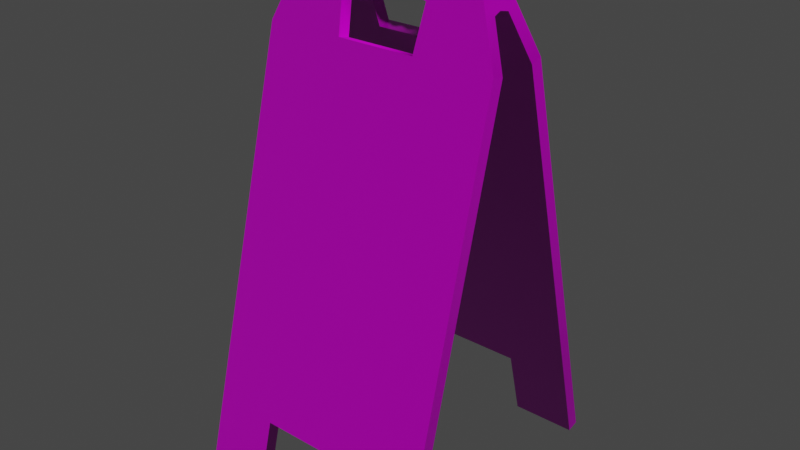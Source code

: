 # Source: WetFloorSign_01_1k.blend  (saved by Blender 2.93.20; exported with 4.5.12 LTS)
import bpy
from mathutils import Matrix  # noqa: F401  (used for matrix-valued properties, if any)

bpy.ops.wm.read_factory_settings(use_empty=True)
scene = bpy.context.scene
scene.name = 'Scene'

# ---- collections
col_wetfloorsign_01 = bpy.data.collections.new('WetFloorSign_01'); scene.collection.children.link(col_wetfloorsign_01)

# ---- images (referenced by path relative to the original .blend; pixels are not part of the script)
import os
ASSET_DIR = os.environ.get("B2B_ASSET_DIR", "")  # directory of the original .blend (textures are referenced by path, not embedded)
HERE = os.path.dirname(os.path.abspath(__file__))  # packed textures are extracted next to this script under _unpacked/

def load_image(name, relpath, width, height, colorspace="sRGB"):
    """Load a texture the original file referenced (path relative to the .blend, or extracted next to this script)."""
    p = next((c for c in (os.path.join(HERE, relpath), os.path.join(ASSET_DIR, relpath)) if relpath and os.path.exists(c)), "")
    if p:
        img = bpy.data.images.load(p, check_existing=True)
        img.name = name
    else:  # same state as the original file: an image datablock whose file is absent (Cycles renders it pink)
        img = bpy.data.images.new(name, width, height)
        img.source = "FILE"
        img.filepath = "//" + (relpath or name)
    img.colorspace_settings.name = colorspace
    return img
img_wetfloorsign_01_diff_png = load_image('WetFloorSign_01_diff.png', 'textures/WetFloorSign_01_diff_1k.jpg', 1024, 1024, 'sRGB')
img_wetfloorsign_01_metallic_png = load_image('WetFloorSign_01_metallic.png', 'textures/WetFloorSign_01_metallic_1k.exr', 1024, 1024, 'Non-Color')
img_wetfloorsign_01_roughness_png = load_image('WetFloorSign_01_roughness.png', 'textures/WetFloorSign_01_roughness_1k.jpg', 1024, 1024, 'Non-Color')
img_wetfloorsign_01_nor_gl_png = load_image('WetFloorSign_01_nor_gl.png', 'textures/WetFloorSign_01_nor_gl_1k.exr', 1024, 1024, 'Non-Color')

# ---- materials (node trees are filled in below, after node groups)
mat_wetfloorsign_01 = bpy.data.materials.new('WetFloorSign_01')
mat_wetfloorsign_01.alpha_threshold = 0.0
mat_wetfloorsign_01.roughness = 0.5
mat_wetfloorsign_01.line_color = (0.0, 0.0, 0.0, 1.0)

# ---- material node trees
mat_wetfloorsign_01.use_nodes = True; mat_wetfloorsign_01.node_tree.nodes.clear()
_N = mat_wetfloorsign_01.node_tree.nodes; _L = mat_wetfloorsign_01.node_tree.links
n0 = _N.new('ShaderNodeOutputMaterial'); n0.name = 'Material Output'; n0.location = (300, 300)
n1 = _N.new('ShaderNodeBsdfPrincipled'); n1.name = 'Principled BSDF'; n1.location = (10, 300)
n1.distribution = 'GGX'
n1.subsurface_method = 'BURLEY'
n1.inputs[3].default_value = 1.45
n1.inputs[27].default_value = (0.0, 0.0, 0.0, 1.0)
n1.inputs[28].default_value = 1.0
n2 = _N.new('ShaderNodeTexImage'); n2.name = 'Image Texture'; n2.location = (88, -30)
n2.label = 'Base Color'
n2.image = img_wetfloorsign_01_diff_png
n3 = _N.new('ShaderNodeTexImage'); n3.name = 'Image Texture.001'; n3.location = (88, -310)
n3.label = 'Metallic'
n3.image = img_wetfloorsign_01_metallic_png
n4 = _N.new('ShaderNodeTexImage'); n4.name = 'Image Texture.002'; n4.location = (88, -590)
n4.label = 'Roughness'
n4.image = img_wetfloorsign_01_roughness_png
n5 = _N.new('ShaderNodeTexImage'); n5.name = 'Image Texture.003'; n5.location = (88, -870)
n5.label = 'Normal'
n5.image = img_wetfloorsign_01_nor_gl_png
n6 = _N.new('ShaderNodeNormalMap'); n6.name = 'Normal Map'; n6.location = (-240, -340)
n7 = _N.new('ShaderNodeMapping'); n7.name = 'Mapping'; n7.location = (230, -30)
n8 = _N.new('NodeReroute'); n8.name = 'Reroute'; n8.location = (38, -586)
n8.width = 16
n8.socket_idname = 'NodeSocketVector'
n9 = _N.new('ShaderNodeTexCoord'); n9.name = 'Texture Coordinate'; n9.location = (30, -30)
n10 = _N.new('NodeFrame'); n10.name = 'Frame'; n10.location = (-1270, 330)
n10.label = 'Mapping'
n10.width = 400
n11 = _N.new('NodeFrame'); n11.name = 'Frame.001'; n11.location = (-628, 530)
n11.label = 'Textures'
n11.width = 358
n2.parent = n11
n3.parent = n11
n4.parent = n11
n5.parent = n11
n7.parent = n10
n8.parent = n11
n9.parent = n10
_L.new(n1.outputs[0], n0.inputs[0])
_L.new(n2.outputs[0], n1.inputs[0])
_L.new(n3.outputs[0], n1.inputs[1])
_L.new(n4.outputs[0], n1.inputs[2])
_L.new(n5.outputs[0], n6.inputs[1])
_L.new(n6.outputs[0], n1.inputs[5])
_L.new(n8.outputs[0], n2.inputs[0])
_L.new(n8.outputs[0], n3.inputs[0])
_L.new(n8.outputs[0], n4.inputs[0])
_L.new(n8.outputs[0], n5.inputs[0])
_L.new(n7.outputs[0], n8.inputs[0])
_L.new(n9.outputs[2], n7.inputs[0])
n0.is_active_output = True

# ---- world
world_world = bpy.data.worlds.new('World'); scene.world = world_world
world_world.use_nodes = True; world_world.node_tree.nodes.clear()
_N = world_world.node_tree.nodes; _L = world_world.node_tree.links
n0 = _N.new('ShaderNodeOutputWorld'); n0.name = 'World Output'; n0.location = (300, 300)
n1 = _N.new('ShaderNodeBackground'); n1.name = 'Background'; n1.location = (10, 300)
n1.inputs[0].default_value = (0.05088, 0.05088, 0.05088, 1.0)
_L.new(n1.outputs[0], n0.inputs[0])
n0.is_active_output = True
world_world.color = (0.05088, 0.05088, 0.05088)
world_world.use_sun_shadow = False
world_world.sun_shadow_jitter_overblur = 0.0

# ---- meshes
me_mesh = bpy.data.meshes.new('Mesh')
me_mesh.from_pydata([(-0.15, -0.1653, 0.006179), (0.15, -0.1653, 0.006179), (-0.15, -0.02677, 0.5396), (0.15, -0.02677, 0.5396), (-0.06859, -0.1653, 0.006179), (0.06858, -0.1653, 0.006179), (0.0501, -0.02677, 0.5396), (-0.05011, -0.02677, 0.5396), (-0.15, -0.1423, 0.09468), (-0.06859, -0.1423, 0.09468), (0.06858, -0.1423, 0.09468), (0.15, -0.1423, 0.09468), (-0.1124, -0.002778, 0.6317), (0.1124, -0.002778, 0.6317), (0.05703, -0.002778, 0.6317), (-0.05538, -0.002778, 0.6317), (-0.1279, -0.01266, 0.5939), (0.05567, -0.01266, 0.5939), (-0.15, -0.1498, 0.002169), (0.15, -0.1498, 0.002169), (-0.15, -0.01133, 0.5355), (0.15, -0.01133, 0.5355), (-0.06859, -0.1498, 0.002169), (0.06859, -0.1498, 0.002169), (0.0501, -0.01133, 0.5355), (-0.05011, -0.01133, 0.5355), (-0.15, -0.1268, 0.09067), (-0.06859, -0.1268, 0.09067), (0.06858, -0.1268, 0.09067), (0.15, -0.1268, 0.09067), (0.1279, -0.01266, 0.5939), (-0.05567, -0.01266, 0.5939), (0.05557, 0.002537, 0.5889), (0.1283, 0.002537, 0.5889), (-0.1283, 0.002537, 0.5889), (-0.05557, 0.002537, 0.5889), (-8.296e-07, -0.002778, 0.6317), (-8.304e-07, -0.01037, 0.6), (0.05106, -0.01241, 0.5949), (-0.04797, -0.01241, 0.5949), (0.02726, -0.002778, 0.6317), (0.04085, -0.01037, 0.6), (0.03063, -0.01241, 0.5972), (0.02042, -0.01037, 0.6), (0.01021, -0.01241, 0.5972), (-0.03837, -0.01037, 0.6), (-0.02878, -0.01241, 0.5972), (-0.01919, -0.01037, 0.6), (-0.009594, -0.01241, 0.5972), (-0.02561, -0.002778, 0.6317), (-0.05223, 0.014, 0.5915), (-0.05187, 0.014, 0.6276), (3.627e-05, 0.014, 0.5915), (0.006972, 0.014, 0.6276), (-0.1135, 0.014, 0.6276), (0.05349, 0.014, 0.6276), (0.02875, 0.014, 0.5915), (0.1266, 0.014, 0.5915), (0.15, 0.1933, 0.006179), (0.15, 0.1703, 0.09468), (0.06859, 0.1703, 0.09468), (0.06859, 0.1933, 0.00618), (-0.15, 0.1933, 0.006179), (-0.06858, 0.1933, 0.006179), (-0.06858, 0.1703, 0.09468), (-0.15, 0.1703, 0.09468), (0.1124, 0.03079, 0.6317), (0.05703, 0.03079, 0.6317), (0.05567, 0.04067, 0.5939), (0.1279, 0.04067, 0.5939), (-0.05538, 0.03079, 0.6317), (-0.1124, 0.03079, 0.6317), (-0.1279, 0.04067, 0.5939), (-0.05567, 0.04067, 0.5939), (0.06859, 0.1548, 0.09067), (0.15, 0.1548, 0.09067), (0.15, 0.1778, 0.002169), (0.06859, 0.1778, 0.002169), (-0.06859, 0.1548, 0.09067), (-0.06858, 0.1778, 0.002169), (-0.15, 0.1778, 0.002169), (-0.15, 0.1548, 0.09067), (0.0501, 0.03933, 0.5355), (0.05557, 0.02547, 0.5889), (0.1283, 0.02547, 0.5889), (0.15, 0.03933, 0.5355), (-0.15, 0.03933, 0.5355), (-0.1283, 0.02547, 0.5889), (-0.05557, 0.02547, 0.5889), (-0.05011, 0.03933, 0.5355), (-0.05011, 0.05478, 0.5396), (0.0501, 0.05478, 0.5396), (0.15, 0.05478, 0.5396), (-0.15, 0.05478, 0.5396), (0.1125, 0.014, 0.6276), (-0.1264, 0.014, 0.5915), (0.05231, 0.014, 0.5915), (0.05106, 0.04042, 0.5949), (-0.04797, 0.04042, 0.5949), (0.02726, 0.03079, 0.6317), (0.02042, 0.03838, 0.6), (0.03063, 0.04042, 0.5972), (-0.02878, 0.04042, 0.5972), (-0.01919, 0.03838, 0.6), (-0.02561, 0.03079, 0.6317), (-8.31e-07, 0.03079, 0.6317), (-8.325e-07, 0.03838, 0.6), (0.01021, 0.04042, 0.5972), (0.04085, 0.03838, 0.6), (-0.009594, 0.04042, 0.5972), (-0.03837, 0.03838, 0.6), (-0.02693, 0.014, 0.5915)], [], [(11, 10, 5, 1), (4, 9, 8, 0), (14, 17, 30, 13), (12, 16, 31, 15), (28, 29, 19, 23), (22, 18, 26, 27), (24, 32, 33, 21), (34, 35, 25, 20), (10, 28, 23, 5), (6, 24, 25, 7), (9, 27, 28, 10), (11, 29, 21, 3), (0, 18, 22, 4), (4, 22, 27, 9), (8, 26, 18, 0), (17, 32, 24, 6), (16, 34, 20, 2), (31, 35, 50), (30, 57, 94, 13), (15, 51, 54, 12), (16, 12, 54, 95), (17, 6, 3, 30), (16, 2, 7, 31), (32, 96, 57, 33), (96, 32, 17), (3, 21, 33, 30), (7, 25, 35, 31), (17, 14, 38), (15, 31, 39), (50, 111, 39, 31), (19, 29, 11, 1), (5, 23, 19, 1), (94, 55, 14, 13), (40, 43, 42), (42, 43, 56), (46, 47, 49), (25, 27, 26, 20), (24, 28, 27, 25), (21, 29, 28, 24), (2, 20, 26, 8), (95, 34, 16), (36, 37, 44, 40), (40, 44, 43), (41, 38, 14, 40), (42, 41, 40), (44, 37, 52, 56), (56, 43, 44), (40, 14, 55, 53), (37, 36, 49, 48), (47, 48, 49), (15, 39, 45, 49), (49, 45, 46), (45, 39, 111), (46, 45, 111), (49, 36, 53), (33, 57, 30), (2, 8, 9, 7), (3, 6, 10, 11), (9, 10, 6, 7), (96, 17, 38, 56), (47, 46, 111), (35, 34, 95, 50), (38, 41, 56), (56, 41, 42), (53, 36, 40), (52, 37, 48, 111), (111, 48, 47), (51, 15, 49, 53), (61, 60, 59, 58), (65, 64, 63, 62), (69, 68, 67, 66), (73, 72, 71, 70), (74, 77, 76, 75), (81, 80, 79, 78), (82, 85, 84, 83), (89, 88, 87, 86), (77, 74, 60, 61), (89, 82, 91, 90), (74, 78, 64, 60), (85, 75, 59, 92), (79, 80, 62, 63), (78, 79, 63, 64), (80, 81, 65, 62), (82, 83, 68, 91), (86, 87, 72, 93), (73, 50, 88), (94, 57, 69, 66), (54, 51, 70, 71), (72, 95, 54, 71), (68, 69, 92, 91), (72, 73, 90, 93), (83, 84, 57, 96), (83, 96, 68), (84, 85, 92, 69), (88, 89, 90, 73), (68, 97, 67), (70, 98, 73), (98, 111, 50, 73), (59, 75, 76, 58), (61, 58, 76, 77), (67, 55, 94, 66), (99, 101, 100), (101, 56, 100), (102, 104, 103), (81, 78, 89, 86), (78, 74, 82, 89), (74, 75, 85, 82), (93, 65, 81, 86), (87, 95, 72), (107, 106, 105, 99), (99, 100, 107), (108, 99, 67, 97), (101, 99, 108), (107, 56, 52, 106), (56, 107, 100), (99, 53, 55, 67), (104, 105, 106, 109), (103, 104, 109), (110, 98, 70, 104), (104, 102, 110), (110, 111, 98), (102, 111, 110), (105, 104, 53), (57, 84, 69), (64, 65, 93, 90), (92, 59, 60, 91), (91, 60, 64, 90), (96, 56, 97, 68), (111, 102, 103), (95, 87, 88, 50), (108, 97, 56), (56, 101, 108), (53, 99, 105), (52, 111, 109, 106), (103, 109, 111), (51, 53, 104, 70)])
me_mesh.polygons.foreach_set('use_smooth', [1, 1, 1, 1, 1, 1, 1, 1, 1, 1, 1, 1, 1, 1, 1, 1, 1, 0, 1, 1, 1, 1, 1, 1, 0, 1, 1, 1, 1, 1, 1, 1, 1, 1, 1, 1, 1, 1, 1, 1, 1, 1, 1, 1, 1, 1, 1, 1, 1, 1, 1, 1, 1, 1, 1, 1, 1, 1, 1, 1, 1, 1, 1, 1, 1, 1, 1, 1, 1, 1, 1, 1, 1, 1, 1, 1, 1, 1, 1, 1, 1, 1, 1, 1, 1, 0, 1, 1, 1, 1, 1, 1, 0, 1, 1, 1, 1, 1, 1, 1, 1, 1, 1, 1, 1, 1, 1, 1, 1, 1, 1, 1, 1, 1, 1, 1, 1, 1, 1, 1, 1, 1, 1, 1, 1, 1, 1, 1, 1, 1, 1, 1, 1, 1, 1, 1])
_k = set([(0, 4), (0, 8), (0, 18), (1, 5), (1, 11), (1, 19), (2, 8), (2, 16), (3, 11), (3, 30), (4, 9), (5, 10), (6, 7), (6, 17), (7, 31), (9, 10), (12, 15), (12, 16), (12, 54), (13, 14), (13, 30), (13, 94), (14, 40), (15, 49), (17, 38), (18, 22), (18, 26), (19, 23), (19, 29), (20, 26), (20, 34), (21, 29), (21, 33), (22, 27), (23, 28), (24, 25), (24, 32), (25, 35), (27, 28), (31, 39), (33, 57), (34, 35), (34, 95), (36, 40), (36, 49), (37, 44), (37, 48), (38, 41), (39, 45), (41, 42), (42, 43), (43, 44), (45, 46), (46, 47), (47, 48), (50, 95), (54, 71), (57, 84), (57, 96), (58, 59), (58, 61), (58, 76), (59, 92), (60, 61), (60, 64), (62, 63), (62, 65), (62, 80), (63, 64), (65, 93), (66, 67), (66, 69), (66, 94), (67, 99), (68, 91), (68, 97), (69, 92), (70, 71), (70, 104), (71, 72), (72, 93), (73, 90), (73, 98), (74, 77), (74, 78), (75, 76), (75, 85), (76, 77), (78, 79), (79, 80), (80, 81), (81, 86), (82, 83), (82, 89), (83, 84), (84, 85), (86, 87), (87, 95), (88, 89), (90, 91), (97, 108), (98, 110), (99, 105), (100, 101), (100, 107), (101, 108), (102, 103), (102, 110), (103, 109), (104, 105), (106, 107), (106, 109)])
me_mesh.attributes.new('sharp_edge', 'BOOLEAN', 'EDGE').data.foreach_set('value', [ (min(e.vertices), max(e.vertices)) in _k for e in me_mesh.edges])
_uv = me_mesh.uv_layers.new(name='UVChannel_1')
_uv.uv.foreach_set('vector', [0.0005009, 0.7223, 0.06899, 0.7223, 0.06899, 0.7992, 0.0005, 0.7992, 0.1844, 0.7992, 0.1844, 0.7223, 0.2528, 0.7223, 0.2528, 0.7992, 0.07872, 0.2557, 0.07986, 0.2885, 0.01914, 0.2886, 0.03212, 0.2557, 0.2212, 0.2557, 0.2342, 0.2886, 0.1735, 0.2886, 0.1733, 0.2557, 0.7079, 0.8157, 0.7079, 0.7472, 0.7848, 0.7472, 0.7848, 0.8157, 0.7848, 0.931, 0.7848, 0.9995, 0.7079, 0.9995, 0.7079, 0.931, 0.3214, 0.8312, 0.275, 0.8266, 0.275, 0.7655, 0.3214, 0.7472, 0.275, 0.9812, 0.275, 0.9201, 0.3214, 0.9155, 0.3214, 0.9995, 0.7338, 0.08963, 0.7338, 0.07621, 0.8107, 0.07616, 0.8107, 0.08958, 0.7997, 0.1234, 0.798, 0.1366, 0.7154, 0.1366, 0.7137, 0.1234, 0.6185, 0.08965, 0.6185, 0.07623, 0.7338, 0.07621, 0.7338, 0.08963, 0.7241, 0.2128, 0.7273, 0.2258, 0.3521, 0.3188, 0.3489, 0.3057, 0.4731, 0.08961, 0.4731, 0.07618, 0.5416, 0.07621, 0.5416, 0.08963, 0.5416, 0.08963, 0.5416, 0.07621, 0.6185, 0.07623, 0.6185, 0.08965, 0.8115, 0.4747, 0.815, 0.4617, 0.8893, 0.4816, 0.8858, 0.4946, 0.8465, 0.1354, 0.8424, 0.1482, 0.798, 0.1366, 0.7997, 0.1234, 0.3891, 0.3617, 0.3934, 0.349, 0.4417, 0.3616, 0.4382, 0.3746, 0.7902, 0.9949, 0.7897, 0.9816, 0.7952, 0.9731, 0.2996, 0.3178, 0.3011, 0.3403, 0.2685, 0.3401, 0.2653, 0.326, 0.5222, 0.1241, 0.5249, 0.1387, 0.4731, 0.1379, 0.4742, 0.1234, 0.3891, 0.3617, 0.3549, 0.3531, 0.3586, 0.339, 0.3909, 0.3392, 0.07986, 0.2885, 0.08453, 0.3358, 0.0005026, 0.3358, 0.01914, 0.2886, 0.2342, 0.2886, 0.2528, 0.3358, 0.1688, 0.3358, 0.1735, 0.2886, 0.275, 0.8266, 0.2651, 0.8294, 0.2651, 0.7669, 0.275, 0.7655, 0.8863, 0.974, 0.8916, 0.9826, 0.891, 0.9959, 0.3489, 0.3057, 0.3521, 0.3188, 0.3036, 0.3306, 0.2996, 0.3178, 0.7137, 0.1234, 0.7154, 0.1366, 0.671, 0.1482, 0.6668, 0.1354, 0.07986, 0.2885, 0.07872, 0.2557, 0.08372, 0.2877, 0.1733, 0.2557, 0.1735, 0.2886, 0.1671, 0.2877, 0.7952, 0.9731, 0.817, 0.9733, 0.7965, 0.9944, 0.7902, 0.9949, 0.8019, 0.2073, 0.7273, 0.2258, 0.7241, 0.2128, 0.7987, 0.1943, 0.8107, 0.08958, 0.8107, 0.07616, 0.8792, 0.07611, 0.8792, 0.08953, 0.6631, 0.1409, 0.6135, 0.1401, 0.6167, 0.1256, 0.6633, 0.1263, 0.1037, 0.2557, 0.1095, 0.2817, 0.1009, 0.2877, 0.8681, 0.9967, 0.8585, 0.9964, 0.866, 0.9738, 0.1509, 0.2877, 0.1428, 0.2817, 0.1483, 0.2557, 0.3214, 0.9155, 0.7079, 0.931, 0.7079, 0.9995, 0.3214, 0.9995, 0.3214, 0.8312, 0.7079, 0.8157, 0.7079, 0.931, 0.3214, 0.9155, 0.3214, 0.7472, 0.7079, 0.7472, 0.7079, 0.8157, 0.3214, 0.8312, 0.4382, 0.3746, 0.4417, 0.3616, 0.815, 0.4617, 0.8115, 0.4747, 0.3909, 0.3392, 0.3934, 0.349, 0.3891, 0.3617, 0.1267, 0.2557, 0.1267, 0.2817, 0.1181, 0.2877, 0.1037, 0.2557, 0.1037, 0.2557, 0.1181, 0.2877, 0.1095, 0.2817, 0.09233, 0.2817, 0.08372, 0.2877, 0.07872, 0.2557, 0.1037, 0.2557, 0.1009, 0.2877, 0.09233, 0.2817, 0.1037, 0.2557, 0.8491, 0.9957, 0.8406, 0.9953, 0.8408, 0.9736, 0.866, 0.9738, 0.866, 0.9738, 0.8585, 0.9964, 0.8491, 0.9957, 0.5917, 0.1252, 0.6167, 0.1256, 0.6135, 0.1401, 0.5744, 0.1394, 0.1267, 0.2817, 0.1267, 0.2557, 0.1483, 0.2557, 0.1347, 0.2877, 0.1428, 0.2817, 0.1347, 0.2877, 0.1483, 0.2557, 0.1733, 0.2557, 0.1671, 0.2877, 0.159, 0.2817, 0.1483, 0.2557, 0.1483, 0.2557, 0.159, 0.2817, 0.1509, 0.2877, 0.8055, 0.9953, 0.7965, 0.9944, 0.817, 0.9733, 0.8146, 0.9962, 0.8055, 0.9953, 0.817, 0.9733, 0.5472, 0.1245, 0.5688, 0.1249, 0.5744, 0.1394, 0.3036, 0.3306, 0.3011, 0.3403, 0.2996, 0.3178, 0.2528, 0.3358, 0.2528, 0.7223, 0.1844, 0.7223, 0.1688, 0.3358, 0.0005026, 0.3358, 0.08453, 0.3358, 0.06899, 0.7223, 0.0005009, 0.7223, 0.1844, 0.7223, 0.06899, 0.7223, 0.08453, 0.3358, 0.1688, 0.3358, 0.8863, 0.974, 0.891, 0.9959, 0.8873, 0.9951, 0.866, 0.9738, 0.8236, 0.996, 0.8146, 0.9962, 0.817, 0.9733, 0.275, 0.9201, 0.275, 0.9812, 0.2651, 0.9797, 0.2651, 0.9173, 0.8873, 0.9951, 0.8776, 0.996, 0.866, 0.9738, 0.866, 0.9738, 0.8776, 0.996, 0.8681, 0.9967, 0.5744, 0.1394, 0.5688, 0.1249, 0.5917, 0.1252, 0.8408, 0.9736, 0.8406, 0.9953, 0.8326, 0.9955, 0.817, 0.9733, 0.817, 0.9733, 0.8326, 0.9955, 0.8236, 0.996, 0.5249, 0.1387, 0.5222, 0.1241, 0.5472, 0.1245, 0.5744, 0.1394, 0.5488, 0.069, 0.4719, 0.069, 0.4719, 0.000506, 0.5488, 0.0005078, 0.4719, 0.2528, 0.4719, 0.1844, 0.5488, 0.1844, 0.5488, 0.2528, 0.03809, 0.01913, 0.03809, 0.07984, 0.00523, 0.07869, 0.005234, 0.0321, 0.03808, 0.1735, 0.03809, 0.2342, 0.005229, 0.2212, 0.005226, 0.1732, 0.7079, 0.6758, 0.7848, 0.6758, 0.7848, 0.7443, 0.7079, 0.7443, 0.7079, 0.492, 0.7848, 0.492, 0.7848, 0.5605, 0.7079, 0.5605, 0.3214, 0.6603, 0.3214, 0.7443, 0.275, 0.726, 0.275, 0.6649, 0.3214, 0.576, 0.275, 0.5714, 0.275, 0.5103, 0.3214, 0.492, 0.5416, 0.09979, 0.6185, 0.09984, 0.6185, 0.1133, 0.5416, 0.1132, 0.6846, 0.01518, 0.6019, 0.01375, 0.6005, 0.0005, 0.6865, 0.001986, 0.6185, 0.09984, 0.7338, 0.09986, 0.7338, 0.1133, 0.6185, 0.1133, 0.3519, 0.3622, 0.7263, 0.4585, 0.7229, 0.4715, 0.3486, 0.3752, 0.8107, 0.09985, 0.8792, 0.09983, 0.8792, 0.1133, 0.8107, 0.1133, 0.7338, 0.09986, 0.8107, 0.09985, 0.8107, 0.1133, 0.7338, 0.1133, 0.8909, 0.2025, 0.8164, 0.2216, 0.8131, 0.2086, 0.8875, 0.1895, 0.6019, 0.01375, 0.5574, 0.02454, 0.5534, 0.01167, 0.6005, 0.0005, 0.4419, 0.3175, 0.3935, 0.3295, 0.3894, 0.3167, 0.4386, 0.3045, 0.7907, 0.9511, 0.7952, 0.9731, 0.7899, 0.9644, 0.2685, 0.3401, 0.3011, 0.3403, 0.2994, 0.3627, 0.2651, 0.3542, 0.4731, 0.1379, 0.5249, 0.1387, 0.5217, 0.1532, 0.4738, 0.1524, 0.3894, 0.3167, 0.3909, 0.3392, 0.3586, 0.339, 0.3551, 0.3249, 0.03809, 0.07984, 0.03809, 0.01913, 0.08533, 0.0005, 0.08533, 0.08454, 0.03809, 0.2342, 0.03808, 0.1735, 0.08532, 0.1688, 0.08532, 0.2528, 0.275, 0.6649, 0.275, 0.726, 0.2651, 0.7246, 0.2651, 0.6621, 0.8918, 0.9656, 0.8863, 0.974, 0.8914, 0.9523, 0.3035, 0.3499, 0.3519, 0.3622, 0.3486, 0.3752, 0.2994, 0.3627, 0.7287, 0.02751, 0.6846, 0.01518, 0.6865, 0.001986, 0.7331, 0.01479, 0.03809, 0.07984, 0.03724, 0.08369, 0.00523, 0.07869, 0.005226, 0.1732, 0.03724, 0.167, 0.03808, 0.1735, 0.7969, 0.9518, 0.817, 0.9733, 0.7952, 0.9731, 0.7907, 0.9511, 0.7229, 0.4715, 0.7263, 0.4585, 0.8007, 0.4776, 0.7974, 0.4906, 0.5416, 0.1132, 0.4731, 0.1132, 0.4731, 0.09974, 0.5416, 0.09979, 0.6163, 0.1547, 0.6135, 0.1401, 0.6631, 0.1409, 0.6628, 0.1554, 0.005244, 0.1037, 0.03724, 0.1009, 0.03123, 0.1095, 0.8686, 0.951, 0.866, 0.9738, 0.859, 0.951, 0.03724, 0.1509, 0.005243, 0.1482, 0.03123, 0.1428, 0.7079, 0.492, 0.7079, 0.5605, 0.3214, 0.576, 0.3214, 0.492, 0.7079, 0.5605, 0.7079, 0.6758, 0.3214, 0.6603, 0.3214, 0.576, 0.7079, 0.6758, 0.7079, 0.7443, 0.3214, 0.7443, 0.3214, 0.6603, 0.4386, 0.3045, 0.8131, 0.2086, 0.8164, 0.2216, 0.4419, 0.3175, 0.3935, 0.3295, 0.3909, 0.3392, 0.3894, 0.3167, 0.03722, 0.1181, 0.03122, 0.1267, 0.005248, 0.1267, 0.005244, 0.1037, 0.005244, 0.1037, 0.03123, 0.1095, 0.03722, 0.1181, 0.03124, 0.09229, 0.005244, 0.1037, 0.00523, 0.07869, 0.03724, 0.08369, 0.03724, 0.1009, 0.005244, 0.1037, 0.03124, 0.09229, 0.8496, 0.9516, 0.866, 0.9738, 0.8408, 0.9736, 0.841, 0.9518, 0.866, 0.9738, 0.8496, 0.9516, 0.859, 0.951, 0.5912, 0.1543, 0.5744, 0.1394, 0.6135, 0.1401, 0.6163, 0.1547, 0.005243, 0.1482, 0.005248, 0.1267, 0.03122, 0.1267, 0.03721, 0.1347, 0.03123, 0.1428, 0.005243, 0.1482, 0.03721, 0.1347, 0.03123, 0.1589, 0.03724, 0.167, 0.005226, 0.1732, 0.005243, 0.1482, 0.005243, 0.1482, 0.03724, 0.1509, 0.03123, 0.1589, 0.806, 0.951, 0.817, 0.9733, 0.7969, 0.9518, 0.8151, 0.9504, 0.817, 0.9733, 0.806, 0.951, 0.5683, 0.1539, 0.5468, 0.1536, 0.5744, 0.1394, 0.3011, 0.3403, 0.3035, 0.3499, 0.2994, 0.3627, 0.4719, 0.1844, 0.4719, 0.2528, 0.08532, 0.2528, 0.08532, 0.1688, 0.08533, 0.0005, 0.4719, 0.000506, 0.4719, 0.069, 0.08533, 0.08454, 0.08533, 0.08454, 0.4719, 0.069, 0.4719, 0.1844, 0.08532, 0.1688, 0.8863, 0.974, 0.866, 0.9738, 0.8877, 0.953, 0.8914, 0.9523, 0.817, 0.9733, 0.8151, 0.9504, 0.8241, 0.9507, 0.2651, 0.5118, 0.275, 0.5103, 0.275, 0.5714, 0.2651, 0.5742, 0.8781, 0.9519, 0.8877, 0.953, 0.866, 0.9738, 0.866, 0.9738, 0.8686, 0.951, 0.8781, 0.9519, 0.5744, 0.1394, 0.5912, 0.1543, 0.5683, 0.1539, 0.8408, 0.9736, 0.817, 0.9733, 0.833, 0.9514, 0.841, 0.9518, 0.8241, 0.9507, 0.833, 0.9514, 0.817, 0.9733, 0.5249, 0.1387, 0.5744, 0.1394, 0.5468, 0.1536, 0.5217, 0.1532])
me_mesh.materials.append(mat_wetfloorsign_01)
me_mesh.use_remesh_fix_poles = True
me_mesh.use_remesh_preserve_attributes = False
me_mesh.use_mirror_vertex_groups = False
me_mesh.update()
me_mesh.normals_split_custom_set([tuple(v) for v in zip(*[iter([-1.105e-07, -0.9679, 0.2513, -1.3e-07, -0.9679, 0.2513, -1.316e-07, -0.9679, 0.2513, -1.316e-07, -0.9679, 0.2513, -2.97e-07, -0.9679, 0.2513, -2.463e-07, -0.9679, 0.2513, -2.826e-07, -0.9679, 0.2513, -2.97e-07, -0.9679, 0.2513, -0.008203, -0.9687, 0.248, 0.0001101, -0.9676, 0.2523, -1.905e-07, -0.9677, 0.2519, -1.868e-07, -0.9675, 0.253, 0.0, -0.9675, 0.253, 0.0, -0.9677, 0.2519, -6.743e-05, -0.9676, 0.2524, 0.008081, -0.9686, 0.2484, 1.758e-07, 0.9679, -0.2513, 9.728e-08, 0.9679, -0.2513, 1.946e-07, 0.9679, -0.2513, 1.946e-07, 0.9679, -0.2513, 3.457e-08, 0.9679, -0.2513, 3.457e-08, 0.9679, -0.2513, 1.067e-07, 0.9679, -0.2513, 1.835e-07, 0.9679, -0.2513, 1.816e-07, 0.9679, -0.2513, 4.405e-07, 0.6726, -0.74, 3.983e-07, 0.7584, -0.6518, 8.451e-08, 0.9679, -0.2513, -2.439e-05, 0.7604, -0.6495, 5.856e-06, 0.6719, -0.7406, 2.164e-07, 0.9679, -0.2513, 1.528e-07, 0.9679, -0.2513, -0.7071, -0.1777, -0.6844, -0.7071, -0.1777, -0.6844, -0.7071, -0.1777, -0.6844, -0.7071, -0.1777, -0.6844, -0.6713, 0.1862, 0.7174, -0.6713, 0.1862, 0.7174, 0.6713, 0.1862, 0.7174, 0.6713, 0.1862, 0.7174, 0.7071, -0.1777, -0.6844, 0.7071, -0.1777, -0.6844, -0.7071, -0.1777, -0.6844, -0.7071, -0.1777, -0.6844, 1.0, 1.468e-07, 3.138e-08, 1.0, 1.468e-07, 3.138e-08, 0.9824, 0.04695, 0.1808, 0.9824, 0.04695, 0.1808, -1.735e-07, -0.2513, -0.9679, -1.735e-07, -0.2513, -0.9679, 0.7071, -0.1777, -0.6844, 0.7071, -0.1777, -0.6844, 0.7071, -0.1777, -0.6844, 0.7071, -0.1777, -0.6844, 0.7071, -0.1777, -0.6844, 0.7071, -0.1777, -0.6844, -1.0, 7.041e-08, 5.102e-08, -1.0, 7.041e-08, 5.102e-08, -1.0, 1.117e-06, -3.844e-08, -1.0, 1.117e-06, -3.844e-08, -0.9951, 0.02478, 0.09543, -0.9951, 0.02478, 0.09543, -0.6713, 0.1862, 0.7174, -0.6713, 0.1862, 0.7174, -0.9334, 0.07702, 0.3504, -0.9393, 0.08455, 0.3325, -0.9824, 0.04694, 0.1808, -0.9824, 0.04694, 0.1808, 0.8774, -0.1545, -0.4541, 0.8774, -0.1545, -0.4541, 0.8774, -0.1545, -0.4541, 0.9317, 0.08496, 0.3531, 0.9367, 7.22e-08, 0.3501, 0.9323, 9.99e-08, 0.3618, 0.9293, 0.07935, 0.3607, -1.856e-08, 0.2375, 0.9714, -9.952e-08, -2.441e-08, 1.0, 1.008e-06, -2.034e-08, 1.0, 9.083e-07, 0.2375, 0.9714, -0.9334, 0.07702, 0.3504, -0.9346, 0.06018, 0.3505, -0.9363, 3.901e-07, 0.3511, -0.9384, 4.878e-07, 0.3454, 0.0001101, -0.9676, 0.2523, -1.509e-07, -0.9679, 0.2513, -1.34e-07, -0.9679, 0.2513, -1.905e-07, -0.9677, 0.2519, 0.0, -0.9677, 0.2519, -1.523e-07, -0.9679, 0.2513, -1.487e-07, -0.9679, 0.2513, -6.743e-05, -0.9676, 0.2524, 4.405e-07, 0.6726, -0.74, 5.394e-07, 0.217, -0.9762, 5.394e-07, 0.217, -0.9762, 3.983e-07, 0.7584, -0.6518, -0.882, -0.1519, -0.4461, -0.882, -0.1519, -0.4461, -0.882, -0.1519, -0.4461, 0.9824, 0.04695, 0.1808, 0.9824, 0.04695, 0.1808, 0.9447, 0.07967, 0.3181, 0.9317, 0.08496, 0.3531, 0.6713, 0.1862, 0.7174, 0.6713, 0.1862, 0.7174, 0.9951, 0.02478, 0.09543, 0.9951, 0.02478, 0.09543, 0.0001101, -0.9676, 0.2523, -0.008203, -0.9687, 0.248, -0.007652, -0.9687, 0.2482, 0.008081, -0.9686, 0.2484, -6.743e-05, -0.9676, 0.2524, 0.008217, -0.9687, 0.2482, 0.03108, -1.326e-08, -0.9995, 0.05657, 3.921e-08, -0.9984, 0.1681, -0.2347, -0.9574, 0.03085, -0.1227, -0.992, 1.0, 0.0, 0.0, 1.0, 1.468e-07, 3.138e-08, 1.0, 1.468e-07, 3.138e-08, 1.0, 0.0, 0.0, -0.7071, -0.1777, -0.6844, -0.7071, -0.1777, -0.6844, -2.911e-07, -0.2513, -0.9679, -2.911e-07, -0.2513, -0.9679, -2.037e-07, 9.794e-09, 1.0, -1.454e-07, 0.0, 1.0, 3.073e-07, 0.2375, 0.9714, -3.958e-07, 0.2375, 0.9714, -0.008788, -0.9681, 0.2505, 0.02257, -0.9733, 0.2285, 0.005114, -0.9631, 0.2689, 0.01191, -0.2082, -0.978, 0.06808, -0.35, -0.9343, -0.05459, -2.795e-07, -0.9985, -0.005018, -0.9632, 0.2689, -0.02298, -0.9732, 0.2287, 0.009806, -0.968, 0.2507, 2.164e-07, 0.9679, -0.2513, 1.835e-07, 0.9679, -0.2513, 1.067e-07, 0.9679, -0.2513, 1.528e-07, 0.9679, -0.2513, 1.816e-07, 0.9679, -0.2513, 1.758e-07, 0.9679, -0.2513, 1.835e-07, 0.9679, -0.2513, 2.164e-07, 0.9679, -0.2513, 8.451e-08, 0.9679, -0.2513, 9.728e-08, 0.9679, -0.2513, 1.758e-07, 0.9679, -0.2513, 1.816e-07, 0.9679, -0.2513, -0.9824, 0.04694, 0.1808, -0.9824, 0.04694, 0.1808, -1.0, 7.041e-08, 5.102e-08, -1.0, 7.041e-08, 5.102e-08, -0.9384, 4.878e-07, 0.3454, -0.9393, 0.08455, 0.3325, -0.9334, 0.07702, 0.3504, 0.001049, -0.9657, 0.2595, 0.001211, -0.9657, 0.2595, 0.02238, -0.97, 0.2419, -0.008788, -0.9681, 0.2505, -0.008788, -0.9681, 0.2505, 0.02238, -0.97, 0.2419, 0.02257, -0.9733, 0.2285, 0.03102, -0.9663, 0.2557, -0.007652, -0.9687, 0.2482, -0.008203, -0.9687, 0.248, -0.008788, -0.9681, 0.2505, 0.005114, -0.9631, 0.2689, 0.03102, -0.9663, 0.2557, -0.008788, -0.9681, 0.2505, 0.03983, -0.297, -0.9541, 0.002914, -0.24, -0.9708, 0.002707, 5.395e-08, -1.0, -0.05459, -2.795e-07, -0.9985, -0.05459, -2.795e-07, -0.9985, 0.06808, -0.35, -0.9343, 0.03983, -0.297, -0.9541, 6.646e-07, 0.2375, 0.9714, 3.073e-07, 0.2375, 0.9714, -1.454e-07, 0.0, 1.0, 5.392e-07, 0.0, 1.0, 0.001211, -0.9657, 0.2595, 0.001049, -0.9657, 0.2595, 0.009806, -0.968, 0.2507, -0.02505, -0.9701, 0.2416, -0.02298, -0.9732, 0.2287, -0.02505, -0.9701, 0.2416, 0.009806, -0.968, 0.2507, 0.008081, -0.9686, 0.2484, 0.008217, -0.9687, 0.2482, -0.0344, -0.966, 0.2562, 0.009806, -0.968, 0.2507, 0.009806, -0.968, 0.2507, -0.0344, -0.966, 0.2562, -0.005018, -0.9632, 0.2689, 0.191, -0.4027, -0.8952, 0.1681, -0.2347, -0.9574, 0.05657, 3.921e-08, -0.9984, -0.01223, -0.2081, -0.978, 0.191, -0.4027, -0.8952, 0.05657, 3.921e-08, -0.9984, -3.744e-07, 0.2375, 0.9714, 2.148e-06, 0.2375, 0.9714, 5.392e-07, 0.0, 1.0, 0.9447, 0.07967, 0.3181, 0.9367, 7.22e-08, 0.3501, 0.9317, 0.08496, 0.3531, -1.523e-07, -0.9679, 0.2513, -2.826e-07, -0.9679, 0.2513, -2.463e-07, -0.9679, 0.2513, -1.487e-07, -0.9679, 0.2513, -1.34e-07, -0.9679, 0.2513, -1.509e-07, -0.9679, 0.2513, -1.3e-07, -0.9679, 0.2513, -1.105e-07, -0.9679, 0.2513, -2.463e-07, -0.9679, 0.2513, -1.3e-07, -0.9679, 0.2513, -1.509e-07, -0.9679, 0.2513, -1.487e-07, -0.9679, 0.2513, -0.03644, 8.858e-09, -0.9993, -0.03615, -0.1259, -0.9914, -0.1607, -0.2345, -0.9587, -0.05459, -2.795e-07, -0.9985, -0.06761, -0.3484, -0.9349, -0.01223, -0.2081, -0.978, 0.05657, 3.921e-08, -0.9984, -1.698e-06, 0.6719, -0.7406, 4.217e-05, 0.7603, -0.6495, -1.907e-07, 0.217, -0.9762, -1.907e-07, 0.217, -0.9762, -0.1607, -0.2345, -0.9587, -0.1881, -0.4061, -0.8943, -0.05459, -2.795e-07, -0.9985, -0.05459, -2.795e-07, -0.9985, -0.1881, -0.4061, -0.8943, 0.01191, -0.2082, -0.978, 5.392e-07, 0.0, 1.0, 2.148e-06, 0.2375, 0.9714, 6.646e-07, 0.2375, 0.9714, 0.002707, 5.395e-08, -1.0, 0.002914, -0.24, -0.9708, -0.04631, -0.2984, -0.9533, 0.05657, 3.921e-08, -0.9984, 0.05657, 3.921e-08, -0.9984, -0.04631, -0.2984, -0.9533, -0.06761, -0.3484, -0.9349, -9.952e-08, -2.441e-08, 1.0, -1.856e-08, 0.2375, 0.9714, -3.744e-07, 0.2375, 0.9714, 5.392e-07, 0.0, 1.0, 3.127e-08, 0.9679, 0.2513, 5.478e-08, 0.9679, 0.2513, 1.563e-08, 0.9679, 0.2513, 3.127e-08, 0.9679, 0.2513, 7.19e-08, 0.9679, 0.2513, 9.283e-08, 0.9679, 0.2513, 8.143e-08, 0.9679, 0.2513, 8.143e-08, 0.9679, 0.2513, -4.905e-08, 0.9677, 0.2519, 0.0001103, 0.9676, 0.2523, -0.008204, 0.9687, 0.248, 2.007e-08, 0.9675, 0.253, -6.776e-05, 0.9676, 0.2524, 3.822e-07, 0.9677, 0.2519, 3.113e-07, 0.9675, 0.253, 0.008082, 0.9686, 0.2484, -2.291e-08, -0.9679, -0.2513, 1.094e-07, -0.9679, -0.2513, 1.094e-07, -0.9679, -0.2513, -1.708e-08, -0.9679, -0.2513, -3.567e-08, -0.9679, -0.2513, -9.38e-08, -0.9679, -0.2513, -9.38e-08, -0.9679, -0.2513, -3.389e-08, -0.9679, -0.2513, -1.01e-07, -0.9679, -0.2513, -1.388e-07, -0.9679, -0.2513, 2.468e-05, -0.7584, -0.6518, -6.057e-06, -0.6726, -0.74, -3.483e-08, -0.9679, -0.2513, -5.44e-08, -0.6719, -0.7406, -6.606e-08, -0.7603, -0.6495, -2.95e-08, -0.9679, -0.2513, -0.7071, 0.1777, -0.6844, -0.7071, 0.1777, -0.6844, -0.7071, 0.1777, -0.6844, -0.7071, 0.1777, -0.6844, 0.6713, -0.1862, 0.7174, -0.6713, -0.1862, 0.7174, -0.6713, -0.1862, 0.7174, 0.6713, -0.1862, 0.7174, -0.7071, 0.1777, -0.6844, 0.7071, 0.1777, -0.6844, 0.7071, 0.1777, -0.6844, -0.7071, 0.1777, -0.6844, 0.9824, -0.04694, 0.1808, 1.0, 3.682e-07, -1.964e-08, 1.0, 3.682e-07, -1.964e-08, 0.9824, -0.04694, 0.1808, 0.7071, 0.1777, -0.6844, -3.937e-07, 0.2513, -0.9679, -3.937e-07, 0.2513, -0.9679, 0.7071, 0.1777, -0.6844, 0.7071, 0.1777, -0.6844, 0.7071, 0.1777, -0.6844, 0.7071, 0.1777, -0.6844, 0.7071, 0.1777, -0.6844, -1.0, 1.276e-06, 1.577e-07, -1.0, 1.146e-06, 5.123e-08, -1.0, 1.146e-06, 5.123e-08, -1.0, 1.276e-06, 1.577e-07, -0.6713, -0.1862, 0.7174, -0.9951, -0.02478, 0.09543, -0.9951, -0.02478, 0.09543, -0.6713, -0.1862, 0.7174, -0.9824, -0.04694, 0.1808, -0.9393, -0.08455, 0.3325, -0.9334, -0.07702, 0.3504, -0.9824, -0.04694, 0.1808, 0.8774, 0.1545, -0.4541, 0.8774, 0.1545, -0.4541, 0.8774, 0.1545, -0.4541, 0.9323, 9.99e-08, 0.3618, 0.9367, 7.22e-08, 0.3501, 0.9317, -0.08496, 0.3531, 0.9293, -0.07935, 0.3607, 1.008e-06, -2.034e-08, 1.0, -9.952e-08, -2.441e-08, 1.0, 3.124e-07, -0.2375, 0.9714, 1.05e-06, -0.2375, 0.9714, -0.9334, -0.07702, 0.3504, -0.9384, 4.878e-07, 0.3454, -0.9363, 3.901e-07, 0.3511, -0.9346, -0.06018, 0.3505, 0.0001103, 0.9676, 0.2523, -4.905e-08, 0.9677, 0.2519, -3.951e-08, 0.9679, 0.2513, 1.851e-08, 0.9679, 0.2513, 3.822e-07, 0.9677, 0.2519, -6.776e-05, 0.9676, 0.2524, 2.042e-07, 0.9679, 0.2513, 2.193e-07, 0.9679, 0.2513, -1.613e-05, -0.6726, -0.74, 3.525e-05, -0.7584, -0.6518, 1.905e-07, -0.217, -0.9762, 1.905e-07, -0.217, -0.9762, -0.882, 0.1519, -0.4461, -0.882, 0.1519, -0.4461, -0.882, 0.1519, -0.4461, 0.9447, -0.07967, 0.3181, 0.9824, -0.04694, 0.1808, 0.9824, -0.04694, 0.1808, 0.9317, -0.08496, 0.3531, 0.9951, -0.02478, 0.09543, 0.6713, -0.1862, 0.7174, 0.6713, -0.1862, 0.7174, 0.9951, -0.02478, 0.09543, 0.0001103, 0.9676, 0.2523, -0.007652, 0.9687, 0.2482, -0.008204, 0.9687, 0.248, 0.008082, 0.9686, 0.2484, 0.008216, 0.9687, 0.2482, -6.776e-05, 0.9676, 0.2524, 0.1681, 0.2347, -0.9574, 0.05657, 3.921e-08, -0.9984, 0.03108, -1.326e-08, -0.9995, 0.03085, 0.1227, -0.992, 1.0, 3.682e-07, -1.964e-08, 1.0, 3.682e-07, -1.964e-08, 1.0, -2.792e-07, -1.962e-07, 1.0, -2.792e-07, -1.962e-07, -0.7071, 0.1777, -0.6844, -4.901e-07, 0.2513, -0.9679, -4.901e-07, 0.2513, -0.9679, -0.7071, 0.1777, -0.6844, -6.157e-07, -0.2375, 0.9714, -1.454e-07, 0.0, 1.0, -2.037e-07, 9.794e-09, 1.0, 0.0, -0.2375, 0.9714, -0.008788, 0.9681, 0.2505, 0.005115, 0.9631, 0.2689, 0.02258, 0.9733, 0.2285, 0.0119, 0.2082, -0.978, -0.05459, -2.795e-07, -0.9985, 0.06808, 0.35, -0.9343, -0.005018, 0.9632, 0.2689, 0.009807, 0.968, 0.2507, -0.02298, 0.9732, 0.2287, -3.567e-08, -0.9679, -0.2513, -3.389e-08, -0.9679, -0.2513, -3.483e-08, -0.9679, -0.2513, -2.95e-08, -0.9679, -0.2513, -3.389e-08, -0.9679, -0.2513, -2.291e-08, -0.9679, -0.2513, -1.01e-07, -0.9679, -0.2513, -3.483e-08, -0.9679, -0.2513, -2.291e-08, -0.9679, -0.2513, -1.708e-08, -0.9679, -0.2513, -1.388e-07, -0.9679, -0.2513, -1.01e-07, -0.9679, -0.2513, -0.9824, -0.04694, 0.1808, -1.0, 1.146e-06, 5.123e-08, -1.0, 1.146e-06, 5.123e-08, -0.9824, -0.04694, 0.1808, -0.9393, -0.08455, 0.3325, -0.9384, 4.878e-07, 0.3454, -0.9334, -0.07702, 0.3504, 0.02238, 0.97, 0.2419, 0.00121, 0.9657, 0.2595, 0.001048, 0.9657, 0.2595, -0.008788, 0.9681, 0.2505, -0.008788, 0.9681, 0.2505, 0.02258, 0.9733, 0.2285, 0.02238, 0.97, 0.2419, 0.03102, 0.9663, 0.2557, -0.008788, 0.9681, 0.2505, -0.008204, 0.9687, 0.248, -0.007652, 0.9687, 0.2482, 0.005115, 0.9631, 0.2689, -0.008788, 0.9681, 0.2505, 0.03102, 0.9663, 0.2557, 0.03983, 0.297, -0.9541, -0.05459, -2.795e-07, -0.9985, 0.002707, 5.395e-08, -1.0, 0.002914, 0.24, -0.9708, -0.05459, -2.795e-07, -0.9985, 0.03983, 0.297, -0.9541, 0.06808, 0.35, -0.9343, -1.096e-06, -0.2375, 0.9714, 5.392e-07, 0.0, 1.0, -1.454e-07, 0.0, 1.0, -6.157e-07, -0.2375, 0.9714, 0.009807, 0.968, 0.2507, 0.001048, 0.9657, 0.2595, 0.00121, 0.9657, 0.2595, -0.02505, 0.9701, 0.2416, -0.02298, 0.9732, 0.2287, 0.009807, 0.968, 0.2507, -0.02505, 0.9701, 0.2416, -0.0344, 0.966, 0.2562, 0.008216, 0.9687, 0.2482, 0.008082, 0.9686, 0.2484, 0.009807, 0.968, 0.2507, 0.009807, 0.968, 0.2507, -0.005018, 0.9632, 0.2689, -0.0344, 0.966, 0.2562, 0.191, 0.4027, -0.8952, 0.05657, 3.921e-08, -0.9984, 0.1681, 0.2347, -0.9574, -0.01222, 0.2081, -0.978, 0.05657, 3.921e-08, -0.9984, 0.191, 0.4027, -0.8952, 2.62e-06, -0.2375, 0.9714, 1.119e-07, -0.2375, 0.9714, 5.392e-07, 0.0, 1.0, 0.9367, 7.22e-08, 0.3501, 0.9447, -0.07967, 0.3181, 0.9317, -0.08496, 0.3531, 9.283e-08, 0.9679, 0.2513, 7.19e-08, 0.9679, 0.2513, 2.193e-07, 0.9679, 0.2513, 2.042e-07, 0.9679, 0.2513, -3.951e-08, 0.9679, 0.2513, 1.563e-08, 0.9679, 0.2513, 5.478e-08, 0.9679, 0.2513, 1.851e-08, 0.9679, 0.2513, 1.851e-08, 0.9679, 0.2513, 5.478e-08, 0.9679, 0.2513, 9.283e-08, 0.9679, 0.2513, 2.042e-07, 0.9679, 0.2513, -0.03644, 8.858e-09, -0.9993, -0.05459, -2.795e-07, -0.9985, -0.1607, 0.2345, -0.9587, -0.03615, 0.1259, -0.9914, 0.05657, 3.921e-08, -0.9984, -0.01222, 0.2081, -0.978, -0.0676, 0.3484, -0.9349, 0.0, -0.217, -0.9762, -6.606e-08, -0.7603, -0.6495, -5.44e-08, -0.6719, -0.7406, 0.0, -0.217, -0.9762, -0.1881, 0.4061, -0.8943, -0.1607, 0.2345, -0.9587, -0.05459, -2.795e-07, -0.9985, -0.05459, -2.795e-07, -0.9985, 0.0119, 0.2082, -0.978, -0.1881, 0.4061, -0.8943, 5.392e-07, 0.0, 1.0, -1.096e-06, -0.2375, 0.9714, 2.62e-06, -0.2375, 0.9714, 0.002707, 5.395e-08, -1.0, 0.05657, 3.921e-08, -0.9984, -0.04631, 0.2984, -0.9533, 0.002914, 0.24, -0.9708, -0.0676, 0.3484, -0.9349, -0.04631, 0.2984, -0.9533, 0.05657, 3.921e-08, -0.9984, -9.952e-08, -2.441e-08, 1.0, 5.392e-07, 0.0, 1.0, 1.119e-07, -0.2375, 0.9714, 3.124e-07, -0.2375, 0.9714])] * 3)])

# ---- objects
ob_wetfloorsign_01 = bpy.data.objects.new('WetFloorSign_01', me_mesh)

# ---- transforms, parenting, visibility, modifiers, constraints
ob_wetfloorsign_01.location = (0.0, 0.0, 0.0)
ob_wetfloorsign_01.color = (0.8, 0.8, 0.8, 1.0)
ob_wetfloorsign_01.lineart.crease_threshold = 0.0

# ---- collection membership
col_wetfloorsign_01.objects.link(ob_wetfloorsign_01)

# ---- scene / render settings (as saved in the file)
scene.frame_start = 1; scene.frame_end = 250; scene.frame_set(1)
scene.render.engine = 'CYCLES'
scene.render.fps = 30
scene.cycles.use_denoising = False
scene.cycles.samples = 128
scene.cycles.sampling_pattern = 'TABULATED_SOBOL'
scene.cycles.use_adaptive_sampling = False
scene.cycles.use_light_tree = False
scene.view_settings.view_transform = 'Filmic'
bpy.context.view_layer.update()

# ---- added for rendering (the .blend has no active camera and no usable light): camera, sun
cam_auto = bpy.data.cameras.new('AutoCamera')
cam_auto.lens = 50.0
cam_auto.sensor_width = 36.0
cam_auto.clip_end = 1000.0
ob_auto_camera = bpy.data.objects.new('AutoCamera', cam_auto)
scene.collection.objects.link(ob_auto_camera)
ob_auto_camera.location = (0.725513, -0.856611, 0.897351)
ob_auto_camera.rotation_euler = (1.09748, -7.21219e-08, 0.694738)
scene.camera = ob_auto_camera
light_auto_sun = bpy.data.lights.new('AutoSun', 'SUN')
light_auto_sun.energy = 3.0
light_auto_sun.angle = 0.0523599
ob_auto_sun = bpy.data.objects.new('AutoSun', light_auto_sun)
scene.collection.objects.link(ob_auto_sun)
ob_auto_sun.rotation_euler = (0.872665, 0.174533, 0.523599)
bpy.context.view_layer.update()
